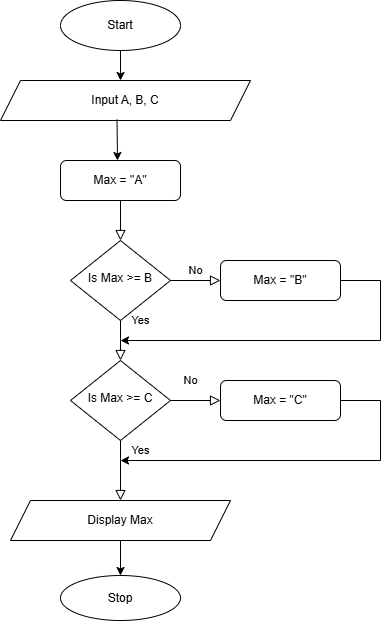

The diagram above was exported from draw.io. Its source (the exported page's mxGraphModel, read from the mxfile embedded in the PNG):
<mxGraphModel dx="1042" dy="562" grid="1" gridSize="10" guides="1" tooltips="1" connect="1" arrows="1" fold="1" page="1" pageScale="1" pageWidth="827" pageHeight="1169" math="0" shadow="0">
  <root>
    <mxCell id="WIyWlLk6GJQsqaUBKTNV-0" />
    <mxCell id="WIyWlLk6GJQsqaUBKTNV-1" parent="WIyWlLk6GJQsqaUBKTNV-0" />
    <mxCell id="WIyWlLk6GJQsqaUBKTNV-2" edge="1" parent="WIyWlLk6GJQsqaUBKTNV-1" style="rounded=0;html=1;jettySize=auto;orthogonalLoop=1;fontSize=11;endArrow=block;endFill=0;endSize=8;strokeWidth=1;shadow=0;labelBackgroundColor=none;edgeStyle=orthogonalEdgeStyle;" target="WIyWlLk6GJQsqaUBKTNV-6" value="">
      <mxGeometry relative="1" as="geometry">
        <mxPoint x="220" y="200" as="sourcePoint" />
      </mxGeometry>
    </mxCell>
    <mxCell id="WIyWlLk6GJQsqaUBKTNV-3" parent="WIyWlLk6GJQsqaUBKTNV-1" style="rounded=1;whiteSpace=wrap;html=1;fontSize=12;glass=0;strokeWidth=1;shadow=0;" value="Max = &quot;A&quot;" vertex="1">
      <mxGeometry height="40" width="120" x="160" y="170" as="geometry" />
    </mxCell>
    <mxCell id="WIyWlLk6GJQsqaUBKTNV-4" edge="1" parent="WIyWlLk6GJQsqaUBKTNV-1" source="WIyWlLk6GJQsqaUBKTNV-6" style="rounded=0;html=1;jettySize=auto;orthogonalLoop=1;fontSize=11;endArrow=block;endFill=0;endSize=8;strokeWidth=1;shadow=0;labelBackgroundColor=none;edgeStyle=orthogonalEdgeStyle;" target="WIyWlLk6GJQsqaUBKTNV-10" value="Yes">
      <mxGeometry relative="1" x="-1" y="20" as="geometry">
        <mxPoint as="offset" />
      </mxGeometry>
    </mxCell>
    <mxCell id="WIyWlLk6GJQsqaUBKTNV-5" edge="1" parent="WIyWlLk6GJQsqaUBKTNV-1" source="WIyWlLk6GJQsqaUBKTNV-6" style="edgeStyle=orthogonalEdgeStyle;rounded=0;html=1;jettySize=auto;orthogonalLoop=1;fontSize=11;endArrow=block;endFill=0;endSize=8;strokeWidth=1;shadow=0;labelBackgroundColor=none;" target="WIyWlLk6GJQsqaUBKTNV-7" value="No">
      <mxGeometry relative="1" y="10" as="geometry">
        <mxPoint as="offset" />
      </mxGeometry>
    </mxCell>
    <mxCell id="WIyWlLk6GJQsqaUBKTNV-6" parent="WIyWlLk6GJQsqaUBKTNV-1" style="rhombus;whiteSpace=wrap;html=1;shadow=0;fontFamily=Helvetica;fontSize=12;align=center;strokeWidth=1;spacing=6;spacingTop=-4;" value="Is Max &amp;gt;= B" vertex="1">
      <mxGeometry height="80" width="100" x="170" y="250" as="geometry" />
    </mxCell>
    <mxCell id="WIyWlLk6GJQsqaUBKTNV-7" parent="WIyWlLk6GJQsqaUBKTNV-1" style="rounded=1;whiteSpace=wrap;html=1;fontSize=12;glass=0;strokeWidth=1;shadow=0;" value="Max = &quot;B&quot;" vertex="1">
      <mxGeometry height="40" width="120" x="320" y="270" as="geometry" />
    </mxCell>
    <mxCell id="WIyWlLk6GJQsqaUBKTNV-8" edge="1" parent="WIyWlLk6GJQsqaUBKTNV-1" source="WIyWlLk6GJQsqaUBKTNV-10" style="rounded=0;html=1;jettySize=auto;orthogonalLoop=1;fontSize=11;endArrow=block;endFill=0;endSize=8;strokeWidth=1;shadow=0;labelBackgroundColor=none;edgeStyle=orthogonalEdgeStyle;" value="No">
      <mxGeometry relative="1" x="-1" y="92" as="geometry">
        <mxPoint x="-22" y="-60" as="offset" />
        <mxPoint x="220" y="510" as="targetPoint" />
      </mxGeometry>
    </mxCell>
    <mxCell id="WIyWlLk6GJQsqaUBKTNV-9" edge="1" parent="WIyWlLk6GJQsqaUBKTNV-1" source="WIyWlLk6GJQsqaUBKTNV-10" style="edgeStyle=orthogonalEdgeStyle;rounded=0;html=1;jettySize=auto;orthogonalLoop=1;fontSize=11;endArrow=block;endFill=0;endSize=8;strokeWidth=1;shadow=0;labelBackgroundColor=none;" target="WIyWlLk6GJQsqaUBKTNV-12" value="Yes">
      <mxGeometry relative="1" x="-1" y="-58" as="geometry">
        <mxPoint x="-30" y="-8" as="offset" />
      </mxGeometry>
    </mxCell>
    <mxCell id="WIyWlLk6GJQsqaUBKTNV-10" parent="WIyWlLk6GJQsqaUBKTNV-1" style="rhombus;whiteSpace=wrap;html=1;shadow=0;fontFamily=Helvetica;fontSize=12;align=center;strokeWidth=1;spacing=6;spacingTop=-4;" value="Is Max &amp;gt;= C" vertex="1">
      <mxGeometry height="80" width="100" x="170" y="370" as="geometry" />
    </mxCell>
    <mxCell id="WIyWlLk6GJQsqaUBKTNV-12" parent="WIyWlLk6GJQsqaUBKTNV-1" style="rounded=1;whiteSpace=wrap;html=1;fontSize=12;glass=0;strokeWidth=1;shadow=0;" value="Max = &quot;C&quot;" vertex="1">
      <mxGeometry height="40" width="120" x="320" y="390" as="geometry" />
    </mxCell>
    <mxCell id="7LYRLNZXo78nmTExRT2--2" edge="1" parent="WIyWlLk6GJQsqaUBKTNV-1" source="7LYRLNZXo78nmTExRT2--0" style="edgeStyle=orthogonalEdgeStyle;rounded=0;orthogonalLoop=1;jettySize=auto;html=1;exitX=0.5;exitY=1;exitDx=0;exitDy=0;">
      <mxGeometry relative="1" as="geometry">
        <mxPoint x="220" y="90" as="targetPoint" />
      </mxGeometry>
    </mxCell>
    <mxCell id="7LYRLNZXo78nmTExRT2--0" parent="WIyWlLk6GJQsqaUBKTNV-1" style="ellipse;whiteSpace=wrap;html=1;" value="Start" vertex="1">
      <mxGeometry height="50" width="120" x="160" y="10" as="geometry" />
    </mxCell>
    <mxCell id="7LYRLNZXo78nmTExRT2--1" edge="1" parent="WIyWlLk6GJQsqaUBKTNV-1" style="endArrow=classic;html=1;rounded=0;" value="">
      <mxGeometry height="50" relative="1" width="50" as="geometry">
        <Array as="points">
          <mxPoint x="480" y="290" />
          <mxPoint x="480" y="350" />
        </Array>
        <mxPoint x="440" y="290" as="sourcePoint" />
        <mxPoint x="220" y="350" as="targetPoint" />
      </mxGeometry>
    </mxCell>
    <mxCell id="7LYRLNZXo78nmTExRT2--3" parent="WIyWlLk6GJQsqaUBKTNV-1" style="shape=parallelogram;perimeter=parallelogramPerimeter;whiteSpace=wrap;html=1;fixedSize=1;" value="Input A, B, C" vertex="1">
      <mxGeometry height="40" width="250" x="100" y="90" as="geometry" />
    </mxCell>
    <mxCell id="7LYRLNZXo78nmTExRT2--4" edge="1" parent="WIyWlLk6GJQsqaUBKTNV-1" source="7LYRLNZXo78nmTExRT2--3" style="endArrow=classic;html=1;rounded=0;exitX=0.466;exitY=0.975;exitDx=0;exitDy=0;exitPerimeter=0;" value="">
      <mxGeometry height="50" relative="1" width="50" as="geometry">
        <mxPoint x="230" y="132" as="sourcePoint" />
        <mxPoint x="217" y="170" as="targetPoint" />
      </mxGeometry>
    </mxCell>
    <mxCell id="7LYRLNZXo78nmTExRT2--5" edge="1" parent="WIyWlLk6GJQsqaUBKTNV-1" style="endArrow=classic;html=1;rounded=0;" value="">
      <mxGeometry height="50" relative="1" width="50" as="geometry">
        <Array as="points">
          <mxPoint x="480" y="410" />
          <mxPoint x="480" y="470" />
        </Array>
        <mxPoint x="440" y="410" as="sourcePoint" />
        <mxPoint x="220" y="470" as="targetPoint" />
      </mxGeometry>
    </mxCell>
    <mxCell id="7LYRLNZXo78nmTExRT2--8" edge="1" parent="WIyWlLk6GJQsqaUBKTNV-1" source="7LYRLNZXo78nmTExRT2--6" style="edgeStyle=orthogonalEdgeStyle;rounded=0;orthogonalLoop=1;jettySize=auto;html=1;" target="7LYRLNZXo78nmTExRT2--7" value="">
      <mxGeometry relative="1" as="geometry" />
    </mxCell>
    <mxCell id="7LYRLNZXo78nmTExRT2--6" parent="WIyWlLk6GJQsqaUBKTNV-1" style="shape=parallelogram;perimeter=parallelogramPerimeter;whiteSpace=wrap;html=1;fixedSize=1;" value="Display Max" vertex="1">
      <mxGeometry height="40" width="220" x="110" y="510" as="geometry" />
    </mxCell>
    <mxCell id="7LYRLNZXo78nmTExRT2--7" parent="WIyWlLk6GJQsqaUBKTNV-1" style="ellipse;whiteSpace=wrap;html=1;" value="Stop" vertex="1">
      <mxGeometry height="45" width="120" x="160" y="585" as="geometry" />
    </mxCell>
  </root>
</mxGraphModel>